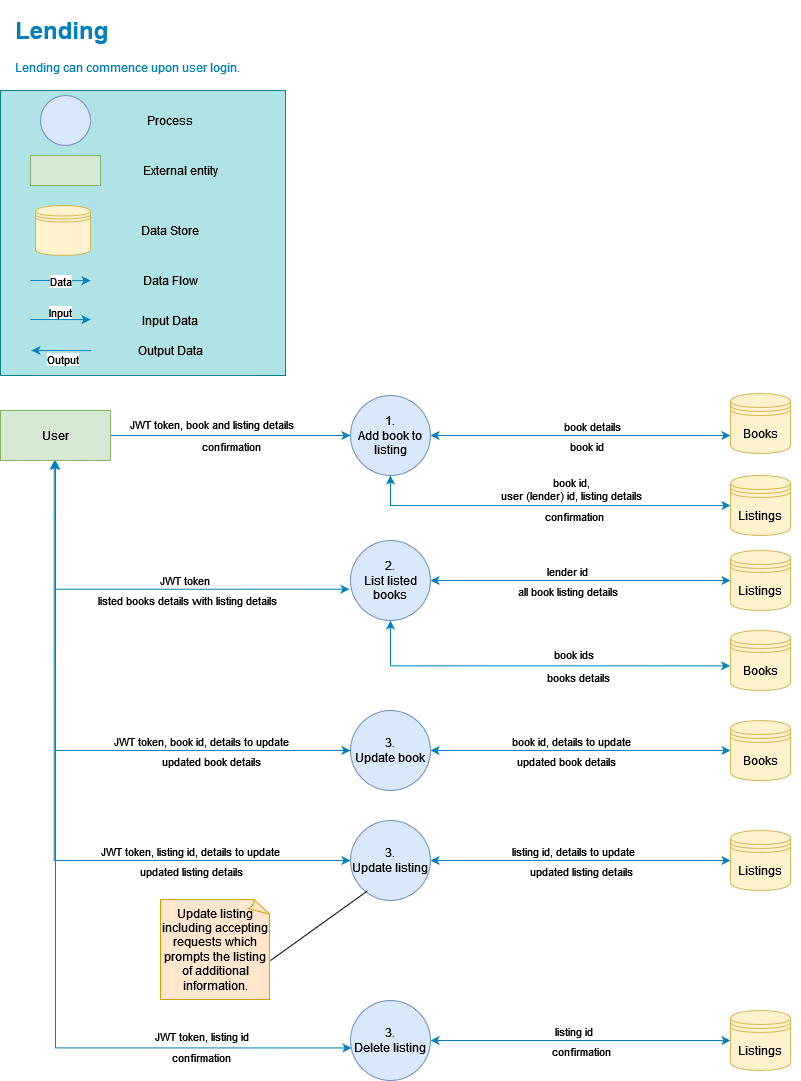

The diagram above was exported from draw.io. Its source (the exported page's mxGraphModel, read from the mxfile embedded in the PNG):
<mxGraphModel dx="2284" dy="746" grid="1" gridSize="10" guides="1" tooltips="1" connect="1" arrows="1" fold="1" page="1" pageScale="1" pageWidth="850" pageHeight="1100" math="0" shadow="0">
  <root>
    <mxCell id="0" />
    <mxCell id="1" parent="0" />
    <mxCell id="85VOzWTVTGPVCmfGrdxF-1" value="" style="whiteSpace=wrap;html=1;aspect=fixed;fillColor=#b0e3e6;strokeColor=#0e8088;" parent="1" vertex="1">
      <mxGeometry x="-830" y="90" width="285" height="285" as="geometry" />
    </mxCell>
    <mxCell id="85VOzWTVTGPVCmfGrdxF-2" value="" style="rounded=0;whiteSpace=wrap;html=1;fillColor=#d5e8d4;strokeColor=#82b366;" parent="1" vertex="1">
      <mxGeometry x="-800" y="155" width="70" height="30" as="geometry" />
    </mxCell>
    <mxCell id="85VOzWTVTGPVCmfGrdxF-4" value="" style="ellipse;whiteSpace=wrap;html=1;aspect=fixed;fillColor=#dae8fc;strokeColor=#6c8ebf;" parent="1" vertex="1">
      <mxGeometry x="-790" y="95" width="50" height="50" as="geometry" />
    </mxCell>
    <mxCell id="85VOzWTVTGPVCmfGrdxF-5" value="" style="endArrow=classic;html=1;rounded=0;entryX=0.435;entryY=0.957;entryDx=0;entryDy=0;entryPerimeter=0;strokeColor=#0080c0;" parent="1" edge="1">
      <mxGeometry width="50" height="50" relative="1" as="geometry">
        <mxPoint x="-800" y="280" as="sourcePoint" />
        <mxPoint x="-739.95" y="280.1099999999999" as="targetPoint" />
      </mxGeometry>
    </mxCell>
    <mxCell id="85VOzWTVTGPVCmfGrdxF-6" value="Data" style="edgeLabel;html=1;align=center;verticalAlign=middle;resizable=0;points=[];" parent="85VOzWTVTGPVCmfGrdxF-5" vertex="1" connectable="0">
      <mxGeometry x="-0.0008" relative="1" as="geometry">
        <mxPoint as="offset" />
      </mxGeometry>
    </mxCell>
    <mxCell id="85VOzWTVTGPVCmfGrdxF-8" value="" style="shape=datastore;whiteSpace=wrap;html=1;fillColor=#fff2cc;strokeColor=#d6b656;" parent="1" vertex="1">
      <mxGeometry x="-795" y="205" width="55" height="50" as="geometry" />
    </mxCell>
    <mxCell id="85VOzWTVTGPVCmfGrdxF-9" value="Data Flow" style="text;html=1;strokeColor=none;fillColor=none;align=center;verticalAlign=middle;whiteSpace=wrap;rounded=0;" parent="1" vertex="1">
      <mxGeometry x="-690" y="265" width="60" height="30" as="geometry" />
    </mxCell>
    <mxCell id="85VOzWTVTGPVCmfGrdxF-12" value="Data Store" style="text;html=1;strokeColor=none;fillColor=none;align=center;verticalAlign=middle;whiteSpace=wrap;rounded=0;" parent="1" vertex="1">
      <mxGeometry x="-690" y="215" width="60" height="30" as="geometry" />
    </mxCell>
    <mxCell id="85VOzWTVTGPVCmfGrdxF-13" value="External entity" style="text;html=1;strokeColor=none;fillColor=none;align=center;verticalAlign=middle;whiteSpace=wrap;rounded=0;" parent="1" vertex="1">
      <mxGeometry x="-690" y="155" width="80" height="30" as="geometry" />
    </mxCell>
    <mxCell id="85VOzWTVTGPVCmfGrdxF-14" value="Process" style="text;html=1;strokeColor=none;fillColor=none;align=center;verticalAlign=middle;whiteSpace=wrap;rounded=0;" parent="1" vertex="1">
      <mxGeometry x="-690" y="105" width="60" height="30" as="geometry" />
    </mxCell>
    <mxCell id="85VOzWTVTGPVCmfGrdxF-71" style="edgeStyle=orthogonalEdgeStyle;rounded=0;orthogonalLoop=1;jettySize=auto;html=1;entryX=0;entryY=0.7;entryDx=0;entryDy=0;startArrow=classic;startFill=1;strokeColor=#0080c0;" parent="1" source="85VOzWTVTGPVCmfGrdxF-31" target="85VOzWTVTGPVCmfGrdxF-33" edge="1">
      <mxGeometry relative="1" as="geometry" />
    </mxCell>
    <mxCell id="85VOzWTVTGPVCmfGrdxF-72" value="book details" style="edgeLabel;html=1;align=center;verticalAlign=middle;resizable=0;points=[];" parent="85VOzWTVTGPVCmfGrdxF-71" vertex="1" connectable="0">
      <mxGeometry x="-0.0278" y="7" relative="1" as="geometry">
        <mxPoint x="15" y="-3" as="offset" />
      </mxGeometry>
    </mxCell>
    <mxCell id="85VOzWTVTGPVCmfGrdxF-73" value="book id" style="edgeLabel;html=1;align=center;verticalAlign=middle;resizable=0;points=[];" parent="85VOzWTVTGPVCmfGrdxF-71" vertex="1" connectable="0">
      <mxGeometry x="0.0333" y="-10" relative="1" as="geometry">
        <mxPoint as="offset" />
      </mxGeometry>
    </mxCell>
    <mxCell id="85VOzWTVTGPVCmfGrdxF-93" style="edgeStyle=orthogonalEdgeStyle;rounded=0;orthogonalLoop=1;jettySize=auto;html=1;entryX=0;entryY=0.5;entryDx=0;entryDy=0;startArrow=classic;startFill=1;strokeColor=#0080c0;" parent="1" source="85VOzWTVTGPVCmfGrdxF-31" target="85VOzWTVTGPVCmfGrdxF-92" edge="1">
      <mxGeometry relative="1" as="geometry">
        <Array as="points">
          <mxPoint x="-440" y="505" />
        </Array>
      </mxGeometry>
    </mxCell>
    <mxCell id="85VOzWTVTGPVCmfGrdxF-94" value="&lt;div&gt;book id,&lt;/div&gt;user (lender) id, listing details" style="edgeLabel;html=1;align=center;verticalAlign=middle;resizable=0;points=[];" parent="85VOzWTVTGPVCmfGrdxF-93" vertex="1" connectable="0">
      <mxGeometry x="0.1081" y="1" relative="1" as="geometry">
        <mxPoint x="5" y="-16" as="offset" />
      </mxGeometry>
    </mxCell>
    <mxCell id="85VOzWTVTGPVCmfGrdxF-96" value="confirmation" style="edgeLabel;html=1;align=center;verticalAlign=middle;resizable=0;points=[];" parent="85VOzWTVTGPVCmfGrdxF-93" vertex="1" connectable="0">
      <mxGeometry x="0.1514" y="-5" relative="1" as="geometry">
        <mxPoint y="5" as="offset" />
      </mxGeometry>
    </mxCell>
    <mxCell id="85VOzWTVTGPVCmfGrdxF-31" value="&lt;div&gt;1.&lt;/div&gt;&lt;div&gt;Add book to listing&lt;/div&gt;" style="ellipse;whiteSpace=wrap;html=1;rounded=0;fillColor=#dae8fc;strokeColor=#6c8ebf;" parent="1" vertex="1">
      <mxGeometry x="-480" y="395" width="80" height="80" as="geometry" />
    </mxCell>
    <mxCell id="85VOzWTVTGPVCmfGrdxF-33" value="Books" style="shape=datastore;whiteSpace=wrap;html=1;fillColor=#fff2cc;strokeColor=#d6b656;" parent="1" vertex="1">
      <mxGeometry x="-100" y="393" width="60" height="60" as="geometry" />
    </mxCell>
    <mxCell id="85VOzWTVTGPVCmfGrdxF-59" value="" style="endArrow=classic;html=1;rounded=0;entryX=0.435;entryY=0.957;entryDx=0;entryDy=0;entryPerimeter=0;strokeColor=#0080c0;" parent="1" edge="1">
      <mxGeometry width="50" height="50" relative="1" as="geometry">
        <mxPoint x="-800.05" y="319" as="sourcePoint" />
        <mxPoint x="-740" y="319.1099999999999" as="targetPoint" />
      </mxGeometry>
    </mxCell>
    <mxCell id="85VOzWTVTGPVCmfGrdxF-63" value="Input" style="edgeLabel;html=1;align=center;verticalAlign=middle;resizable=0;points=[];" parent="85VOzWTVTGPVCmfGrdxF-59" vertex="1" connectable="0">
      <mxGeometry x="0.0658" relative="1" as="geometry">
        <mxPoint x="-2" y="-8" as="offset" />
      </mxGeometry>
    </mxCell>
    <mxCell id="85VOzWTVTGPVCmfGrdxF-61" value="" style="endArrow=none;html=1;rounded=0;entryX=0.435;entryY=0.957;entryDx=0;entryDy=0;entryPerimeter=0;startArrow=classic;startFill=1;endFill=0;strokeColor=#0080c0;" parent="1" edge="1">
      <mxGeometry width="50" height="50" relative="1" as="geometry">
        <mxPoint x="-799" y="350" as="sourcePoint" />
        <mxPoint x="-738.95" y="350.1099999999999" as="targetPoint" />
      </mxGeometry>
    </mxCell>
    <mxCell id="85VOzWTVTGPVCmfGrdxF-62" value="Output" style="edgeLabel;html=1;align=center;verticalAlign=middle;resizable=0;points=[];" parent="85VOzWTVTGPVCmfGrdxF-61" vertex="1" connectable="0">
      <mxGeometry x="-0.0008" relative="1" as="geometry">
        <mxPoint x="1" y="8" as="offset" />
      </mxGeometry>
    </mxCell>
    <mxCell id="85VOzWTVTGPVCmfGrdxF-65" value="Input Data" style="text;html=1;strokeColor=none;fillColor=none;align=center;verticalAlign=middle;whiteSpace=wrap;rounded=0;" parent="1" vertex="1">
      <mxGeometry x="-690" y="305" width="60" height="30" as="geometry" />
    </mxCell>
    <mxCell id="85VOzWTVTGPVCmfGrdxF-66" value="Output Data" style="text;html=1;strokeColor=none;fillColor=none;align=center;verticalAlign=middle;whiteSpace=wrap;rounded=0;" parent="1" vertex="1">
      <mxGeometry x="-700" y="335" width="80" height="30" as="geometry" />
    </mxCell>
    <mxCell id="85VOzWTVTGPVCmfGrdxF-109" style="edgeStyle=orthogonalEdgeStyle;rounded=0;orthogonalLoop=1;jettySize=auto;html=1;entryX=0;entryY=0.5;entryDx=0;entryDy=0;startArrow=classic;startFill=1;strokeColor=#0080c0;" parent="1" source="85VOzWTVTGPVCmfGrdxF-68" target="85VOzWTVTGPVCmfGrdxF-106" edge="1">
      <mxGeometry relative="1" as="geometry" />
    </mxCell>
    <mxCell id="85VOzWTVTGPVCmfGrdxF-110" value="book id, details to update" style="edgeLabel;html=1;align=center;verticalAlign=middle;resizable=0;points=[];" parent="85VOzWTVTGPVCmfGrdxF-109" vertex="1" connectable="0">
      <mxGeometry x="-0.1333" y="2" relative="1" as="geometry">
        <mxPoint x="10" y="-8" as="offset" />
      </mxGeometry>
    </mxCell>
    <mxCell id="85VOzWTVTGPVCmfGrdxF-124" value="updated book details" style="edgeLabel;html=1;align=center;verticalAlign=middle;resizable=0;points=[];" parent="85VOzWTVTGPVCmfGrdxF-109" vertex="1" connectable="0">
      <mxGeometry x="-0.1" relative="1" as="geometry">
        <mxPoint y="10" as="offset" />
      </mxGeometry>
    </mxCell>
    <mxCell id="85VOzWTVTGPVCmfGrdxF-68" value="&lt;div&gt;3.&lt;/div&gt;&lt;div&gt;Update book&lt;/div&gt;" style="ellipse;whiteSpace=wrap;html=1;rounded=0;fillColor=#dae8fc;strokeColor=#6c8ebf;" parent="1" vertex="1">
      <mxGeometry x="-480" y="710" width="80" height="80" as="geometry" />
    </mxCell>
    <mxCell id="85VOzWTVTGPVCmfGrdxF-81" value="&lt;h1&gt;Lending&lt;br&gt;&lt;/h1&gt;&lt;p&gt;Lending can commence upon user login.&lt;/p&gt;" style="text;html=1;strokeColor=none;fillColor=none;spacing=5;spacingTop=-20;whiteSpace=wrap;overflow=hidden;rounded=0;fontColor=#0080c0;" parent="1" vertex="1">
      <mxGeometry x="-820" y="10" width="790" height="70" as="geometry" />
    </mxCell>
    <mxCell id="85VOzWTVTGPVCmfGrdxF-86" style="edgeStyle=orthogonalEdgeStyle;rounded=0;orthogonalLoop=1;jettySize=auto;html=1;entryX=0;entryY=0.5;entryDx=0;entryDy=0;strokeColor=#0080c0;" parent="1" source="85VOzWTVTGPVCmfGrdxF-79" target="85VOzWTVTGPVCmfGrdxF-31" edge="1">
      <mxGeometry relative="1" as="geometry" />
    </mxCell>
    <mxCell id="85VOzWTVTGPVCmfGrdxF-87" value="JWT token, book and listing details&lt;span style=&quot;background-color: rgb(255, 215, 196);&quot;&gt;&lt;br&gt;&lt;/span&gt;" style="edgeLabel;html=1;align=center;verticalAlign=middle;resizable=0;points=[];" parent="85VOzWTVTGPVCmfGrdxF-86" vertex="1" connectable="0">
      <mxGeometry x="-0.1833" y="-1" relative="1" as="geometry">
        <mxPoint x="2" y="-13" as="offset" />
      </mxGeometry>
    </mxCell>
    <mxCell id="85VOzWTVTGPVCmfGrdxF-102" value="confirmation" style="edgeLabel;html=1;align=center;verticalAlign=middle;resizable=0;points=[];" parent="85VOzWTVTGPVCmfGrdxF-86" vertex="1" connectable="0">
      <mxGeometry x="-0.05" y="-4" relative="1" as="geometry">
        <mxPoint x="6" y="6" as="offset" />
      </mxGeometry>
    </mxCell>
    <mxCell id="85VOzWTVTGPVCmfGrdxF-113" value="" style="edgeStyle=orthogonalEdgeStyle;rounded=0;orthogonalLoop=1;jettySize=auto;html=1;startArrow=classic;startFill=1;strokeColor=#0080c0;" parent="1" edge="1">
      <mxGeometry relative="1" as="geometry">
        <Array as="points">
          <mxPoint x="-776.27" y="860" />
        </Array>
        <mxPoint x="-776.27" y="460" as="sourcePoint" />
        <mxPoint x="-479.9998334620741" y="860" as="targetPoint" />
      </mxGeometry>
    </mxCell>
    <mxCell id="85VOzWTVTGPVCmfGrdxF-114" value="JWT token, listing id, details to update" style="edgeLabel;html=1;align=center;verticalAlign=middle;resizable=0;points=[];" parent="85VOzWTVTGPVCmfGrdxF-113" vertex="1" connectable="0">
      <mxGeometry x="0.5398" relative="1" as="geometry">
        <mxPoint y="-10" as="offset" />
      </mxGeometry>
    </mxCell>
    <mxCell id="85VOzWTVTGPVCmfGrdxF-115" value="updated listing details" style="edgeLabel;html=1;align=center;verticalAlign=middle;resizable=0;points=[];" parent="85VOzWTVTGPVCmfGrdxF-113" vertex="1" connectable="0">
      <mxGeometry x="0.5429" y="-3" relative="1" as="geometry">
        <mxPoint y="7" as="offset" />
      </mxGeometry>
    </mxCell>
    <mxCell id="DuxlE4TkBQQW_8vIhLW7-27" style="edgeStyle=orthogonalEdgeStyle;rounded=0;orthogonalLoop=1;jettySize=auto;html=1;entryX=0.013;entryY=0.593;entryDx=0;entryDy=0;entryPerimeter=0;strokeColor=#0080c0;" parent="1" source="85VOzWTVTGPVCmfGrdxF-79" target="DuxlE4TkBQQW_8vIhLW7-9" edge="1">
      <mxGeometry relative="1" as="geometry">
        <Array as="points">
          <mxPoint x="-775" y="1047" />
        </Array>
      </mxGeometry>
    </mxCell>
    <mxCell id="DuxlE4TkBQQW_8vIhLW7-31" style="edgeStyle=orthogonalEdgeStyle;rounded=0;orthogonalLoop=1;jettySize=auto;html=1;entryX=-0.013;entryY=0.609;entryDx=0;entryDy=0;entryPerimeter=0;startArrow=classic;startFill=1;strokeColor=#0080c0;" parent="1" source="85VOzWTVTGPVCmfGrdxF-79" target="DuxlE4TkBQQW_8vIhLW7-29" edge="1">
      <mxGeometry relative="1" as="geometry">
        <Array as="points">
          <mxPoint x="-775" y="589" />
        </Array>
      </mxGeometry>
    </mxCell>
    <mxCell id="DuxlE4TkBQQW_8vIhLW7-32" value="JWT token" style="edgeLabel;html=1;align=center;verticalAlign=middle;resizable=0;points=[];" parent="DuxlE4TkBQQW_8vIhLW7-31" vertex="1" connectable="0">
      <mxGeometry x="0.2166" y="2" relative="1" as="geometry">
        <mxPoint y="-7" as="offset" />
      </mxGeometry>
    </mxCell>
    <mxCell id="DuxlE4TkBQQW_8vIhLW7-34" value="listed books details with listing details" style="edgeLabel;html=1;align=center;verticalAlign=middle;resizable=0;points=[];" parent="DuxlE4TkBQQW_8vIhLW7-31" vertex="1" connectable="0">
      <mxGeometry x="0.2297" y="1" relative="1" as="geometry">
        <mxPoint y="12" as="offset" />
      </mxGeometry>
    </mxCell>
    <mxCell id="DuxlE4TkBQQW_8vIhLW7-36" style="edgeStyle=orthogonalEdgeStyle;rounded=0;orthogonalLoop=1;jettySize=auto;html=1;entryX=0;entryY=0.5;entryDx=0;entryDy=0;startArrow=classic;startFill=1;strokeColor=#0080c0;" parent="1" source="85VOzWTVTGPVCmfGrdxF-79" target="85VOzWTVTGPVCmfGrdxF-68" edge="1">
      <mxGeometry relative="1" as="geometry">
        <Array as="points">
          <mxPoint x="-775" y="750" />
        </Array>
      </mxGeometry>
    </mxCell>
    <mxCell id="DuxlE4TkBQQW_8vIhLW7-42" value="JWT token, book id, details to update" style="edgeLabel;html=1;align=center;verticalAlign=middle;resizable=0;points=[];" parent="DuxlE4TkBQQW_8vIhLW7-36" vertex="1" connectable="0">
      <mxGeometry x="0.5009" y="-2" relative="1" as="geometry">
        <mxPoint x="-4" y="-12" as="offset" />
      </mxGeometry>
    </mxCell>
    <mxCell id="6KZJZ-wCEJ6PYNybrpHd-1" value="updated book details" style="edgeLabel;html=1;align=center;verticalAlign=middle;resizable=0;points=[];" parent="DuxlE4TkBQQW_8vIhLW7-36" vertex="1" connectable="0">
      <mxGeometry x="0.604" y="-6" relative="1" as="geometry">
        <mxPoint x="-24" y="4" as="offset" />
      </mxGeometry>
    </mxCell>
    <mxCell id="85VOzWTVTGPVCmfGrdxF-79" value="User" style="rounded=0;whiteSpace=wrap;html=1;fillColor=#d5e8d4;strokeColor=#82b366;" parent="1" vertex="1">
      <mxGeometry x="-830" y="410" width="110" height="50" as="geometry" />
    </mxCell>
    <mxCell id="85VOzWTVTGPVCmfGrdxF-92" value="Listings" style="shape=datastore;whiteSpace=wrap;html=1;fillColor=#fff2cc;strokeColor=#d6b656;" parent="1" vertex="1">
      <mxGeometry x="-100" y="475" width="60" height="60" as="geometry" />
    </mxCell>
    <mxCell id="85VOzWTVTGPVCmfGrdxF-106" value="Books" style="shape=datastore;whiteSpace=wrap;html=1;fillColor=#fff2cc;strokeColor=#d6b656;" parent="1" vertex="1">
      <mxGeometry x="-100" y="720" width="60" height="60" as="geometry" />
    </mxCell>
    <mxCell id="85VOzWTVTGPVCmfGrdxF-116" style="edgeStyle=orthogonalEdgeStyle;rounded=0;orthogonalLoop=1;jettySize=auto;html=1;startArrow=classic;startFill=1;strokeColor=#0080c0;" parent="1" source="85VOzWTVTGPVCmfGrdxF-112" target="85VOzWTVTGPVCmfGrdxF-117" edge="1">
      <mxGeometry relative="1" as="geometry">
        <mxPoint x="-110" y="870" as="targetPoint" />
      </mxGeometry>
    </mxCell>
    <mxCell id="85VOzWTVTGPVCmfGrdxF-118" value="listing id, details to update" style="edgeLabel;html=1;align=center;verticalAlign=middle;resizable=0;points=[];" parent="85VOzWTVTGPVCmfGrdxF-116" vertex="1" connectable="0">
      <mxGeometry x="-0.0533" y="2" relative="1" as="geometry">
        <mxPoint y="-8" as="offset" />
      </mxGeometry>
    </mxCell>
    <mxCell id="85VOzWTVTGPVCmfGrdxF-119" value="updated listing details" style="edgeLabel;html=1;align=center;verticalAlign=middle;resizable=0;points=[];" parent="85VOzWTVTGPVCmfGrdxF-116" vertex="1" connectable="0">
      <mxGeometry x="0.0067" y="1" relative="1" as="geometry">
        <mxPoint x="-1" y="11" as="offset" />
      </mxGeometry>
    </mxCell>
    <mxCell id="85VOzWTVTGPVCmfGrdxF-112" value="&lt;div&gt;3.&lt;/div&gt;&lt;div&gt;Update listing&lt;/div&gt;" style="ellipse;whiteSpace=wrap;html=1;fillColor=#dae8fc;strokeColor=#6c8ebf;rounded=0;" parent="1" vertex="1">
      <mxGeometry x="-480" y="820" width="80" height="80" as="geometry" />
    </mxCell>
    <mxCell id="85VOzWTVTGPVCmfGrdxF-117" value="Listings" style="shape=datastore;whiteSpace=wrap;html=1;fillColor=#fff2cc;strokeColor=#d6b656;" parent="1" vertex="1">
      <mxGeometry x="-100" y="830" width="60" height="60" as="geometry" />
    </mxCell>
    <mxCell id="DuxlE4TkBQQW_8vIhLW7-1" value="JWT token, listing id" style="edgeLabel;html=1;align=center;verticalAlign=middle;resizable=0;points=[];" parent="1" vertex="1" connectable="0">
      <mxGeometry x="-630" y="1035" as="geometry" />
    </mxCell>
    <mxCell id="DuxlE4TkBQQW_8vIhLW7-2" value="confirmation" style="edgeLabel;html=1;align=center;verticalAlign=middle;resizable=0;points=[];" parent="1" vertex="1" connectable="0">
      <mxGeometry x="-630" y="1056" as="geometry" />
    </mxCell>
    <mxCell id="DuxlE4TkBQQW_8vIhLW7-3" style="edgeStyle=orthogonalEdgeStyle;rounded=0;orthogonalLoop=1;jettySize=auto;html=1;startArrow=classic;startFill=1;strokeColor=#0080c0;" parent="1" source="DuxlE4TkBQQW_8vIhLW7-9" target="DuxlE4TkBQQW_8vIhLW7-10" edge="1">
      <mxGeometry relative="1" as="geometry">
        <mxPoint x="-110" y="1040" as="targetPoint" />
      </mxGeometry>
    </mxCell>
    <mxCell id="DuxlE4TkBQQW_8vIhLW7-4" value="listing id" style="edgeLabel;html=1;align=center;verticalAlign=middle;resizable=0;points=[];" parent="DuxlE4TkBQQW_8vIhLW7-3" vertex="1" connectable="0">
      <mxGeometry x="-0.0533" y="2" relative="1" as="geometry">
        <mxPoint y="-8" as="offset" />
      </mxGeometry>
    </mxCell>
    <mxCell id="DuxlE4TkBQQW_8vIhLW7-5" value="confirmation" style="edgeLabel;html=1;align=center;verticalAlign=middle;resizable=0;points=[];" parent="DuxlE4TkBQQW_8vIhLW7-3" vertex="1" connectable="0">
      <mxGeometry x="0.0067" y="1" relative="1" as="geometry">
        <mxPoint x="-1" y="11" as="offset" />
      </mxGeometry>
    </mxCell>
    <mxCell id="DuxlE4TkBQQW_8vIhLW7-9" value="&lt;div&gt;3.&lt;/div&gt;&lt;div&gt;Delete listing&lt;/div&gt;" style="ellipse;whiteSpace=wrap;html=1;fillColor=#dae8fc;strokeColor=#6c8ebf;rounded=0;" parent="1" vertex="1">
      <mxGeometry x="-480" y="1000" width="80" height="80" as="geometry" />
    </mxCell>
    <mxCell id="DuxlE4TkBQQW_8vIhLW7-10" value="Listings" style="shape=datastore;whiteSpace=wrap;html=1;fillColor=#fff2cc;strokeColor=#d6b656;" parent="1" vertex="1">
      <mxGeometry x="-100" y="1010" width="60" height="60" as="geometry" />
    </mxCell>
    <mxCell id="DuxlE4TkBQQW_8vIhLW7-25" value="Update listing including accepting requests which prompts the listing of additional information." style="whiteSpace=wrap;html=1;shape=mxgraph.basic.document;fillColor=#ffe6cc;strokeColor=#d79b00;" parent="1" vertex="1">
      <mxGeometry x="-670" y="899" width="110" height="100" as="geometry" />
    </mxCell>
    <mxCell id="DuxlE4TkBQQW_8vIhLW7-26" value="" style="endArrow=none;html=1;rounded=0;entryX=0.211;entryY=0.881;entryDx=0;entryDy=0;entryPerimeter=0;" parent="1" target="85VOzWTVTGPVCmfGrdxF-112" edge="1">
      <mxGeometry width="50" height="50" relative="1" as="geometry">
        <mxPoint x="-560" y="960" as="sourcePoint" />
        <mxPoint x="-510" y="910" as="targetPoint" />
      </mxGeometry>
    </mxCell>
    <mxCell id="DuxlE4TkBQQW_8vIhLW7-28" style="edgeStyle=orthogonalEdgeStyle;rounded=0;orthogonalLoop=1;jettySize=auto;html=1;entryX=0;entryY=0.5;entryDx=0;entryDy=0;startArrow=classic;startFill=1;strokeColor=#0080c0;" parent="1" source="DuxlE4TkBQQW_8vIhLW7-29" target="DuxlE4TkBQQW_8vIhLW7-30" edge="1">
      <mxGeometry relative="1" as="geometry" />
    </mxCell>
    <mxCell id="DuxlE4TkBQQW_8vIhLW7-33" value="lender id" style="edgeLabel;html=1;align=center;verticalAlign=middle;resizable=0;points=[];" parent="DuxlE4TkBQQW_8vIhLW7-28" vertex="1" connectable="0">
      <mxGeometry x="-0.0922" relative="1" as="geometry">
        <mxPoint y="-10" as="offset" />
      </mxGeometry>
    </mxCell>
    <mxCell id="DuxlE4TkBQQW_8vIhLW7-37" value="all book listing details" style="edgeLabel;html=1;align=center;verticalAlign=middle;resizable=0;points=[];" parent="DuxlE4TkBQQW_8vIhLW7-28" vertex="1" connectable="0">
      <mxGeometry x="-0.0922" relative="1" as="geometry">
        <mxPoint y="10" as="offset" />
      </mxGeometry>
    </mxCell>
    <mxCell id="DuxlE4TkBQQW_8vIhLW7-39" style="edgeStyle=orthogonalEdgeStyle;rounded=0;orthogonalLoop=1;jettySize=auto;html=1;entryX=-0.006;entryY=0.589;entryDx=0;entryDy=0;entryPerimeter=0;startArrow=classic;startFill=1;strokeColor=#0080c0;" parent="1" source="DuxlE4TkBQQW_8vIhLW7-29" target="DuxlE4TkBQQW_8vIhLW7-38" edge="1">
      <mxGeometry relative="1" as="geometry">
        <Array as="points">
          <mxPoint x="-440" y="665" />
        </Array>
      </mxGeometry>
    </mxCell>
    <mxCell id="DuxlE4TkBQQW_8vIhLW7-40" value="book ids" style="edgeLabel;html=1;align=center;verticalAlign=middle;resizable=0;points=[];" parent="DuxlE4TkBQQW_8vIhLW7-39" vertex="1" connectable="0">
      <mxGeometry x="0.1829" y="1" relative="1" as="geometry">
        <mxPoint y="-11" as="offset" />
      </mxGeometry>
    </mxCell>
    <mxCell id="DuxlE4TkBQQW_8vIhLW7-41" value="books details" style="edgeLabel;html=1;align=center;verticalAlign=middle;resizable=0;points=[];" parent="DuxlE4TkBQQW_8vIhLW7-39" vertex="1" connectable="0">
      <mxGeometry x="0.2116" y="-1" relative="1" as="geometry">
        <mxPoint y="10" as="offset" />
      </mxGeometry>
    </mxCell>
    <mxCell id="DuxlE4TkBQQW_8vIhLW7-29" value="&lt;div&gt;2.&lt;br&gt;&lt;/div&gt;&lt;div&gt;List listed books&lt;/div&gt;" style="ellipse;whiteSpace=wrap;html=1;fillColor=#dae8fc;strokeColor=#6c8ebf;rounded=0;" parent="1" vertex="1">
      <mxGeometry x="-480" y="540" width="80" height="80" as="geometry" />
    </mxCell>
    <mxCell id="DuxlE4TkBQQW_8vIhLW7-30" value="Listings" style="shape=datastore;whiteSpace=wrap;html=1;fillColor=#fff2cc;strokeColor=#d6b656;" parent="1" vertex="1">
      <mxGeometry x="-100" y="550" width="60" height="60" as="geometry" />
    </mxCell>
    <mxCell id="DuxlE4TkBQQW_8vIhLW7-38" value="Books" style="shape=datastore;whiteSpace=wrap;html=1;fillColor=#fff2cc;strokeColor=#d6b656;" parent="1" vertex="1">
      <mxGeometry x="-100" y="630" width="60" height="60" as="geometry" />
    </mxCell>
  </root>
</mxGraphModel>